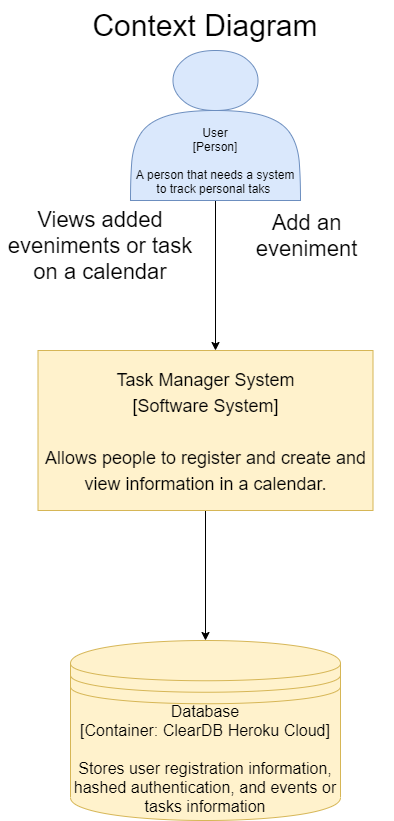

The diagram above was exported from draw.io. Its source (the exported page's mxGraphModel, read from the mxfile embedded in the PNG):
<mxGraphModel dx="1038" dy="531" grid="1" gridSize="10" guides="1" tooltips="1" connect="1" arrows="1" fold="1" page="1" pageScale="1" pageWidth="850" pageHeight="1100" math="0" shadow="0">
  <root>
    <mxCell id="0" />
    <mxCell id="1" parent="0" />
    <mxCell id="-_W4eiYaopYQBnImPTuf-2" value="&lt;font style=&quot;font-size: 30px&quot;&gt;Context Diagram&lt;/font&gt;" style="text;html=1;strokeColor=none;fillColor=none;align=center;verticalAlign=middle;whiteSpace=wrap;rounded=0;fontSize=22;" parent="1" vertex="1">
      <mxGeometry x="305" y="30" width="280" height="50" as="geometry" />
    </mxCell>
    <mxCell id="nAliah_i_Zb6novO3Fus-3" value="" style="edgeStyle=orthogonalEdgeStyle;rounded=0;orthogonalLoop=1;jettySize=auto;html=1;labelBackgroundColor=none;fontSize=16;entryX=0.5;entryY=0;entryDx=0;entryDy=0;" parent="1" source="-_W4eiYaopYQBnImPTuf-3" target="nAliah_i_Zb6novO3Fus-1" edge="1">
      <mxGeometry relative="1" as="geometry">
        <mxPoint x="445" y="620" as="targetPoint" />
      </mxGeometry>
    </mxCell>
    <mxCell id="-_W4eiYaopYQBnImPTuf-3" value="&lt;font style=&quot;font-size: 18px&quot;&gt;Task Manager System&lt;br&gt;[Software System]&lt;br&gt;&lt;br&gt;Allows people to register and create and view information in a calendar.&lt;/font&gt;" style="rounded=0;whiteSpace=wrap;html=1;fontSize=22;fillColor=#fff2cc;strokeColor=#d6b656;" parent="1" vertex="1">
      <mxGeometry x="277.5" y="380" width="335" height="160" as="geometry" />
    </mxCell>
    <mxCell id="-_W4eiYaopYQBnImPTuf-10" value="Views added eveniments or task on a calendar" style="text;html=1;strokeColor=none;fillColor=none;align=center;verticalAlign=middle;whiteSpace=wrap;rounded=0;fontSize=22;" parent="1" vertex="1">
      <mxGeometry x="240" y="240" width="200" height="70" as="geometry" />
    </mxCell>
    <mxCell id="dC_adWNaDMDvogT-VLd2-2" style="edgeStyle=orthogonalEdgeStyle;rounded=0;orthogonalLoop=1;jettySize=auto;html=1;fontSize=22;" parent="1" source="dC_adWNaDMDvogT-VLd2-1" target="-_W4eiYaopYQBnImPTuf-3" edge="1">
      <mxGeometry relative="1" as="geometry">
        <Array as="points">
          <mxPoint x="445" y="230" />
          <mxPoint x="445" y="230" />
        </Array>
      </mxGeometry>
    </mxCell>
    <mxCell id="dC_adWNaDMDvogT-VLd2-1" value="&lt;br&gt;&lt;br&gt;&lt;br&gt;&lt;br&gt;&lt;br&gt;User&lt;br&gt;[Person]&lt;br&gt;&lt;br&gt;A person that needs a system to track personal taks&amp;nbsp;" style="shape=actor;whiteSpace=wrap;html=1;fillColor=#dae8fc;strokeColor=#6c8ebf;" parent="1" vertex="1">
      <mxGeometry x="370" y="80" width="170" height="150" as="geometry" />
    </mxCell>
    <mxCell id="dC_adWNaDMDvogT-VLd2-3" value="Add an eveniment" style="text;html=1;strokeColor=none;fillColor=none;align=center;verticalAlign=middle;whiteSpace=wrap;rounded=0;fontSize=22;" parent="1" vertex="1">
      <mxGeometry x="460" y="230" width="172.5" height="70" as="geometry" />
    </mxCell>
    <mxCell id="nAliah_i_Zb6novO3Fus-1" value="Database&lt;br&gt;[Container: ClearDB Heroku Cloud]&lt;br&gt;&lt;br&gt;Stores user registration information, hashed authentication, and events or tasks information" style="shape=datastore;whiteSpace=wrap;html=1;fontSize=16;align=center;fillColor=#fff2cc;strokeColor=#d6b656;" parent="1" vertex="1">
      <mxGeometry x="310" y="670" width="270" height="180" as="geometry" />
    </mxCell>
  </root>
</mxGraphModel>